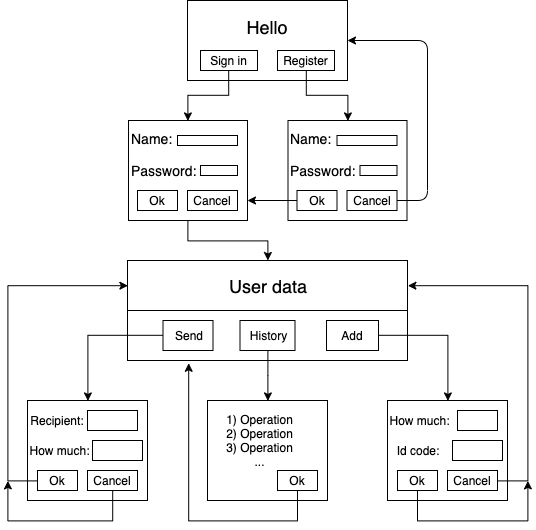

The diagram above was exported from draw.io. Its source (the exported page's mxGraphModel, read from the mxfile embedded in the PNG):
<mxGraphModel dx="938" dy="514" grid="1" gridSize="10" guides="1" tooltips="1" connect="1" arrows="1" fold="1" page="1" pageScale="1" pageWidth="827" pageHeight="1169" math="0" shadow="0">
  <root>
    <mxCell id="0" />
    <mxCell id="1" parent="0" />
    <mxCell id="Q-bK9ctr8Y2D7HGr1JHA-1" value="&lt;font style=&quot;font-size: 18px&quot;&gt;Hello&lt;/font&gt;&lt;br&gt;&lt;br&gt;&lt;br&gt;" style="rounded=0;whiteSpace=wrap;html=1;align=center;" vertex="1" parent="1">
      <mxGeometry x="280" y="80" width="160" height="80" as="geometry" />
    </mxCell>
    <mxCell id="Q-bK9ctr8Y2D7HGr1JHA-55" style="edgeStyle=orthogonalEdgeStyle;rounded=0;orthogonalLoop=1;jettySize=auto;html=1;entryX=0.5;entryY=0;entryDx=0;entryDy=0;" edge="1" parent="1" source="Q-bK9ctr8Y2D7HGr1JHA-8" target="Q-bK9ctr8Y2D7HGr1JHA-13">
      <mxGeometry relative="1" as="geometry" />
    </mxCell>
    <mxCell id="Q-bK9ctr8Y2D7HGr1JHA-8" value="Sign in" style="rounded=0;whiteSpace=wrap;html=1;" vertex="1" parent="1">
      <mxGeometry x="293" y="130" width="57" height="20" as="geometry" />
    </mxCell>
    <mxCell id="Q-bK9ctr8Y2D7HGr1JHA-56" style="edgeStyle=orthogonalEdgeStyle;rounded=0;orthogonalLoop=1;jettySize=auto;html=1;entryX=0.5;entryY=0;entryDx=0;entryDy=0;" edge="1" parent="1" source="Q-bK9ctr8Y2D7HGr1JHA-10" target="Q-bK9ctr8Y2D7HGr1JHA-31">
      <mxGeometry relative="1" as="geometry" />
    </mxCell>
    <mxCell id="Q-bK9ctr8Y2D7HGr1JHA-10" value="Register" style="rounded=0;whiteSpace=wrap;html=1;" vertex="1" parent="1">
      <mxGeometry x="370" y="130" width="57" height="20" as="geometry" />
    </mxCell>
    <mxCell id="Q-bK9ctr8Y2D7HGr1JHA-37" value="" style="edgeStyle=orthogonalEdgeStyle;rounded=0;orthogonalLoop=1;jettySize=auto;html=1;" edge="1" parent="1" source="Q-bK9ctr8Y2D7HGr1JHA-13" target="Q-bK9ctr8Y2D7HGr1JHA-36">
      <mxGeometry relative="1" as="geometry" />
    </mxCell>
    <mxCell id="Q-bK9ctr8Y2D7HGr1JHA-13" value="&lt;font style=&quot;font-size: 14px&quot;&gt;Name:&lt;br&gt;&lt;br&gt;Password:&lt;br&gt;&lt;br&gt;&lt;br&gt;&lt;/font&gt;" style="rounded=0;whiteSpace=wrap;html=1;align=left;" vertex="1" parent="1">
      <mxGeometry x="221" y="200" width="119" height="100" as="geometry" />
    </mxCell>
    <mxCell id="Q-bK9ctr8Y2D7HGr1JHA-21" value="" style="rounded=0;whiteSpace=wrap;html=1;" vertex="1" parent="1">
      <mxGeometry x="270" y="215" width="60" height="10" as="geometry" />
    </mxCell>
    <mxCell id="Q-bK9ctr8Y2D7HGr1JHA-22" value="" style="rounded=0;whiteSpace=wrap;html=1;" vertex="1" parent="1">
      <mxGeometry x="293" y="245" width="37" height="10" as="geometry" />
    </mxCell>
    <mxCell id="Q-bK9ctr8Y2D7HGr1JHA-29" value="Ok&lt;span style=&quot;color: rgba(0 , 0 , 0 , 0) ; font-family: &amp;#34;helvetica&amp;#34; , &amp;#34;arial&amp;#34; , sans-serif ; font-size: 0px ; white-space: nowrap&quot;&gt;3CmxGraphModel%3E%3Croot%3E%3CmxCell%20id%3D%220%22%2F%3E%3CmxCell%20id%3D%221%22%20parent%3D%220%22%2F%3E%3CmxCell%20id%3D%222%22%20value%3D%22%26lt%3Bfont%20style%3D%26quot%3Bfont-size%3A%2014px%26quot%3B%26gt%3BName%3A%26lt%3Bbr%26gt%3B%26lt%3Bbr%26gt%3BPassword%3A%26lt%3B%2Ffont%26gt%3B%22%20style%3D%22rounded%3D0%3BwhiteSpace%3Dwrap%3Bhtml%3D1%3Balign%3Dleft%3B%22%20vertex%3D%221%22%20parent%3D%221%22%3E%3CmxGeometry%20x%3D%22220%22%20y%3D%22200%22%20width%3D%22120%22%20height%3D%2260%22%20as%3D%22geometry%22%2F%3E%3C%2FmxCell%3E%3CmxCell%20id%3D%223%22%20value%3D%22%22%20style%3D%22rounded%3D0%3BwhiteSpace%3Dwrap%3Bhtml%3D1%3B%22%20vertex%3D%221%22%20parent%3D%221%22%3E%3CmxGeometry%20x%3D%22270%22%20y%3D%22210%22%20width%3D%2260%22%20height%3D%2210%22%20as%3D%22geometry%22%2F%3E%3C%2FmxCell%3E%3CmxCell%20id%3D%224%22%20value%3D%22%22%20style%3D%22rounded%3D0%3BwhiteSpace%3Dwrap%3Bhtml%3D1%3B%22%20vertex%3D%221%22%20parent%3D%221%22%3E%3CmxGeometry%20x%3D%22293%22%20y%3D%22240%22%20width%3D%2237%22%20height%3D%2210%22%20as%3D%22geometry%22%2F%3E%3C%2FmxCell%3E%3C%2Froot%3E%3C%2FmxGraphModel%3&lt;/span&gt;" style="rounded=0;whiteSpace=wrap;html=1;" vertex="1" parent="1">
      <mxGeometry x="230" y="270" width="40" height="20" as="geometry" />
    </mxCell>
    <mxCell id="Q-bK9ctr8Y2D7HGr1JHA-30" value="Cancel" style="rounded=0;whiteSpace=wrap;html=1;" vertex="1" parent="1">
      <mxGeometry x="280" y="270" width="50" height="20" as="geometry" />
    </mxCell>
    <mxCell id="Q-bK9ctr8Y2D7HGr1JHA-31" value="&lt;font style=&quot;font-size: 14px&quot;&gt;Name:&lt;br&gt;&lt;br&gt;Password:&lt;br&gt;&lt;br&gt;&lt;br&gt;&lt;/font&gt;" style="rounded=0;whiteSpace=wrap;html=1;align=left;" vertex="1" parent="1">
      <mxGeometry x="380.5" y="200" width="119" height="100" as="geometry" />
    </mxCell>
    <mxCell id="Q-bK9ctr8Y2D7HGr1JHA-32" value="" style="rounded=0;whiteSpace=wrap;html=1;" vertex="1" parent="1">
      <mxGeometry x="429.5" y="215" width="60" height="10" as="geometry" />
    </mxCell>
    <mxCell id="Q-bK9ctr8Y2D7HGr1JHA-33" value="" style="rounded=0;whiteSpace=wrap;html=1;" vertex="1" parent="1">
      <mxGeometry x="452.5" y="245" width="37" height="10" as="geometry" />
    </mxCell>
    <mxCell id="Q-bK9ctr8Y2D7HGr1JHA-43" value="" style="edgeStyle=orthogonalEdgeStyle;rounded=0;orthogonalLoop=1;jettySize=auto;html=1;" edge="1" parent="1" source="Q-bK9ctr8Y2D7HGr1JHA-34">
      <mxGeometry relative="1" as="geometry">
        <mxPoint x="340" y="280" as="targetPoint" />
      </mxGeometry>
    </mxCell>
    <mxCell id="Q-bK9ctr8Y2D7HGr1JHA-34" value="Ok&lt;span style=&quot;color: rgba(0 , 0 , 0 , 0) ; font-family: &amp;#34;helvetica&amp;#34; , &amp;#34;arial&amp;#34; , sans-serif ; font-size: 0px ; white-space: nowrap&quot;&gt;3CmxGraphModel%3E%3Croot%3E%3CmxCell%20id%3D%220%22%2F%3E%3CmxCell%20id%3D%221%22%20parent%3D%220%22%2F%3E%3CmxCell%20id%3D%222%22%20value%3D%22%26lt%3Bfont%20style%3D%26quot%3Bfont-size%3A%2014px%26quot%3B%26gt%3BName%3A%26lt%3Bbr%26gt%3B%26lt%3Bbr%26gt%3BPassword%3A%26lt%3B%2Ffont%26gt%3B%22%20style%3D%22rounded%3D0%3BwhiteSpace%3Dwrap%3Bhtml%3D1%3Balign%3Dleft%3B%22%20vertex%3D%221%22%20parent%3D%221%22%3E%3CmxGeometry%20x%3D%22220%22%20y%3D%22200%22%20width%3D%22120%22%20height%3D%2260%22%20as%3D%22geometry%22%2F%3E%3C%2FmxCell%3E%3CmxCell%20id%3D%223%22%20value%3D%22%22%20style%3D%22rounded%3D0%3BwhiteSpace%3Dwrap%3Bhtml%3D1%3B%22%20vertex%3D%221%22%20parent%3D%221%22%3E%3CmxGeometry%20x%3D%22270%22%20y%3D%22210%22%20width%3D%2260%22%20height%3D%2210%22%20as%3D%22geometry%22%2F%3E%3C%2FmxCell%3E%3CmxCell%20id%3D%224%22%20value%3D%22%22%20style%3D%22rounded%3D0%3BwhiteSpace%3Dwrap%3Bhtml%3D1%3B%22%20vertex%3D%221%22%20parent%3D%221%22%3E%3CmxGeometry%20x%3D%22293%22%20y%3D%22240%22%20width%3D%2237%22%20height%3D%2210%22%20as%3D%22geometry%22%2F%3E%3C%2FmxCell%3E%3C%2Froot%3E%3C%2FmxGraphModel%3&lt;/span&gt;" style="rounded=0;whiteSpace=wrap;html=1;" vertex="1" parent="1">
      <mxGeometry x="389.5" y="270" width="40" height="20" as="geometry" />
    </mxCell>
    <mxCell id="Q-bK9ctr8Y2D7HGr1JHA-35" value="Cancel" style="rounded=0;whiteSpace=wrap;html=1;" vertex="1" parent="1">
      <mxGeometry x="439.5" y="270" width="50" height="20" as="geometry" />
    </mxCell>
    <mxCell id="Q-bK9ctr8Y2D7HGr1JHA-36" value="" style="rounded=0;whiteSpace=wrap;html=1;" vertex="1" parent="1">
      <mxGeometry x="220" y="340" width="280" height="100" as="geometry" />
    </mxCell>
    <mxCell id="Q-bK9ctr8Y2D7HGr1JHA-40" value="" style="endArrow=none;html=1;exitX=0;exitY=0.5;exitDx=0;exitDy=0;entryX=1;entryY=0.5;entryDx=0;entryDy=0;" edge="1" parent="1" source="Q-bK9ctr8Y2D7HGr1JHA-36" target="Q-bK9ctr8Y2D7HGr1JHA-36">
      <mxGeometry width="50" height="50" relative="1" as="geometry">
        <mxPoint x="220" y="510" as="sourcePoint" />
        <mxPoint x="270" y="460" as="targetPoint" />
      </mxGeometry>
    </mxCell>
    <mxCell id="Q-bK9ctr8Y2D7HGr1JHA-41" value="&lt;font style=&quot;font-size: 18px&quot;&gt;User data&lt;/font&gt;" style="text;html=1;strokeColor=none;fillColor=none;align=center;verticalAlign=middle;whiteSpace=wrap;rounded=0;" vertex="1" parent="1">
      <mxGeometry x="295" y="350" width="130" height="30" as="geometry" />
    </mxCell>
    <mxCell id="Q-bK9ctr8Y2D7HGr1JHA-42" value="" style="endArrow=classic;html=1;exitX=1;exitY=0.5;exitDx=0;exitDy=0;entryX=1;entryY=0.5;entryDx=0;entryDy=0;" edge="1" parent="1" source="Q-bK9ctr8Y2D7HGr1JHA-35" target="Q-bK9ctr8Y2D7HGr1JHA-1">
      <mxGeometry width="50" height="50" relative="1" as="geometry">
        <mxPoint x="530" y="340" as="sourcePoint" />
        <mxPoint x="580" y="290" as="targetPoint" />
        <Array as="points">
          <mxPoint x="520" y="280" />
          <mxPoint x="520" y="120" />
        </Array>
      </mxGeometry>
    </mxCell>
    <mxCell id="Q-bK9ctr8Y2D7HGr1JHA-54" style="edgeStyle=orthogonalEdgeStyle;rounded=0;orthogonalLoop=1;jettySize=auto;html=1;entryX=0.5;entryY=0;entryDx=0;entryDy=0;" edge="1" parent="1" source="Q-bK9ctr8Y2D7HGr1JHA-44" target="Q-bK9ctr8Y2D7HGr1JHA-47">
      <mxGeometry relative="1" as="geometry" />
    </mxCell>
    <mxCell id="Q-bK9ctr8Y2D7HGr1JHA-44" value="Send" style="rounded=0;whiteSpace=wrap;html=1;" vertex="1" parent="1">
      <mxGeometry x="255.5" y="400" width="50" height="30" as="geometry" />
    </mxCell>
    <mxCell id="Q-bK9ctr8Y2D7HGr1JHA-72" style="edgeStyle=orthogonalEdgeStyle;rounded=0;orthogonalLoop=1;jettySize=auto;html=1;entryX=0.5;entryY=0;entryDx=0;entryDy=0;" edge="1" parent="1" source="Q-bK9ctr8Y2D7HGr1JHA-45" target="Q-bK9ctr8Y2D7HGr1JHA-71">
      <mxGeometry relative="1" as="geometry" />
    </mxCell>
    <mxCell id="Q-bK9ctr8Y2D7HGr1JHA-45" value="History" style="rounded=0;whiteSpace=wrap;html=1;" vertex="1" parent="1">
      <mxGeometry x="332.5" y="400" width="55" height="30" as="geometry" />
    </mxCell>
    <mxCell id="Q-bK9ctr8Y2D7HGr1JHA-70" style="edgeStyle=orthogonalEdgeStyle;rounded=0;orthogonalLoop=1;jettySize=auto;html=1;entryX=0.5;entryY=0;entryDx=0;entryDy=0;" edge="1" parent="1" source="Q-bK9ctr8Y2D7HGr1JHA-46" target="Q-bK9ctr8Y2D7HGr1JHA-62">
      <mxGeometry relative="1" as="geometry" />
    </mxCell>
    <mxCell id="Q-bK9ctr8Y2D7HGr1JHA-46" value="Add" style="rounded=0;whiteSpace=wrap;html=1;" vertex="1" parent="1">
      <mxGeometry x="419" y="400" width="52" height="30" as="geometry" />
    </mxCell>
    <mxCell id="Q-bK9ctr8Y2D7HGr1JHA-47" value="" style="rounded=0;whiteSpace=wrap;html=1;" vertex="1" parent="1">
      <mxGeometry x="120" y="480" width="120" height="100" as="geometry" />
    </mxCell>
    <mxCell id="Q-bK9ctr8Y2D7HGr1JHA-77" style="edgeStyle=orthogonalEdgeStyle;rounded=0;orthogonalLoop=1;jettySize=auto;html=1;entryX=0;entryY=0.25;entryDx=0;entryDy=0;" edge="1" parent="1" source="Q-bK9ctr8Y2D7HGr1JHA-52" target="Q-bK9ctr8Y2D7HGr1JHA-36">
      <mxGeometry relative="1" as="geometry">
        <Array as="points">
          <mxPoint x="100" y="560" />
          <mxPoint x="100" y="365" />
        </Array>
      </mxGeometry>
    </mxCell>
    <mxCell id="Q-bK9ctr8Y2D7HGr1JHA-52" value="Ok&lt;span style=&quot;color: rgba(0 , 0 , 0 , 0) ; font-family: &amp;#34;helvetica&amp;#34; , &amp;#34;arial&amp;#34; , sans-serif ; font-size: 0px ; white-space: nowrap&quot;&gt;3CmxGraphModel%3E%3Croot%3E%3CmxCell%20id%3D%220%22%2F%3E%3CmxCell%20id%3D%221%22%20parent%3D%220%22%2F%3E%3CmxCell%20id%3D%222%22%20value%3D%22%26lt%3Bfont%20style%3D%26quot%3Bfont-size%3A%2014px%26quot%3B%26gt%3BName%3A%26lt%3Bbr%26gt%3B%26lt%3Bbr%26gt%3BPassword%3A%26lt%3B%2Ffont%26gt%3B%22%20style%3D%22rounded%3D0%3BwhiteSpace%3Dwrap%3Bhtml%3D1%3Balign%3Dleft%3B%22%20vertex%3D%221%22%20parent%3D%221%22%3E%3CmxGeometry%20x%3D%22220%22%20y%3D%22200%22%20width%3D%22120%22%20height%3D%2260%22%20as%3D%22geometry%22%2F%3E%3C%2FmxCell%3E%3CmxCell%20id%3D%223%22%20value%3D%22%22%20style%3D%22rounded%3D0%3BwhiteSpace%3Dwrap%3Bhtml%3D1%3B%22%20vertex%3D%221%22%20parent%3D%221%22%3E%3CmxGeometry%20x%3D%22270%22%20y%3D%22210%22%20width%3D%2260%22%20height%3D%2210%22%20as%3D%22geometry%22%2F%3E%3C%2FmxCell%3E%3CmxCell%20id%3D%224%22%20value%3D%22%22%20style%3D%22rounded%3D0%3BwhiteSpace%3Dwrap%3Bhtml%3D1%3B%22%20vertex%3D%221%22%20parent%3D%221%22%3E%3CmxGeometry%20x%3D%22293%22%20y%3D%22240%22%20width%3D%2237%22%20height%3D%2210%22%20as%3D%22geometry%22%2F%3E%3C%2FmxCell%3E%3C%2Froot%3E%3C%2FmxGraphModel%3&lt;/span&gt;" style="rounded=0;whiteSpace=wrap;html=1;" vertex="1" parent="1">
      <mxGeometry x="130" y="550" width="40" height="20" as="geometry" />
    </mxCell>
    <mxCell id="Q-bK9ctr8Y2D7HGr1JHA-78" style="edgeStyle=orthogonalEdgeStyle;rounded=0;orthogonalLoop=1;jettySize=auto;html=1;" edge="1" parent="1" source="Q-bK9ctr8Y2D7HGr1JHA-53">
      <mxGeometry relative="1" as="geometry">
        <mxPoint x="100" y="560" as="targetPoint" />
        <Array as="points">
          <mxPoint x="205" y="600" />
          <mxPoint x="100" y="600" />
        </Array>
      </mxGeometry>
    </mxCell>
    <mxCell id="Q-bK9ctr8Y2D7HGr1JHA-53" value="Cancel" style="rounded=0;whiteSpace=wrap;html=1;" vertex="1" parent="1">
      <mxGeometry x="180" y="550" width="50" height="20" as="geometry" />
    </mxCell>
    <mxCell id="Q-bK9ctr8Y2D7HGr1JHA-57" value="Recipient:" style="text;html=1;strokeColor=none;fillColor=none;align=center;verticalAlign=middle;whiteSpace=wrap;rounded=0;" vertex="1" parent="1">
      <mxGeometry x="130" y="490" width="40" height="20" as="geometry" />
    </mxCell>
    <mxCell id="Q-bK9ctr8Y2D7HGr1JHA-58" value="" style="rounded=0;whiteSpace=wrap;html=1;" vertex="1" parent="1">
      <mxGeometry x="180" y="490" width="50" height="20" as="geometry" />
    </mxCell>
    <mxCell id="Q-bK9ctr8Y2D7HGr1JHA-59" value="How much:" style="text;html=1;strokeColor=none;fillColor=none;align=center;verticalAlign=middle;whiteSpace=wrap;rounded=0;" vertex="1" parent="1">
      <mxGeometry x="120" y="520" width="65" height="20" as="geometry" />
    </mxCell>
    <mxCell id="Q-bK9ctr8Y2D7HGr1JHA-61" value="" style="rounded=0;whiteSpace=wrap;html=1;" vertex="1" parent="1">
      <mxGeometry x="185" y="520" width="50" height="20" as="geometry" />
    </mxCell>
    <mxCell id="Q-bK9ctr8Y2D7HGr1JHA-62" value="" style="rounded=0;whiteSpace=wrap;html=1;" vertex="1" parent="1">
      <mxGeometry x="480" y="480" width="120" height="100" as="geometry" />
    </mxCell>
    <mxCell id="Q-bK9ctr8Y2D7HGr1JHA-86" style="edgeStyle=orthogonalEdgeStyle;rounded=0;orthogonalLoop=1;jettySize=auto;html=1;" edge="1" parent="1" source="Q-bK9ctr8Y2D7HGr1JHA-63">
      <mxGeometry relative="1" as="geometry">
        <mxPoint x="620" y="560" as="targetPoint" />
        <Array as="points">
          <mxPoint x="510" y="600" />
          <mxPoint x="620" y="600" />
        </Array>
      </mxGeometry>
    </mxCell>
    <mxCell id="Q-bK9ctr8Y2D7HGr1JHA-63" value="Ok&lt;span style=&quot;color: rgba(0 , 0 , 0 , 0) ; font-family: &amp;#34;helvetica&amp;#34; , &amp;#34;arial&amp;#34; , sans-serif ; font-size: 0px ; white-space: nowrap&quot;&gt;3CmxGraphModel%3E%3Croot%3E%3CmxCell%20id%3D%220%22%2F%3E%3CmxCell%20id%3D%221%22%20parent%3D%220%22%2F%3E%3CmxCell%20id%3D%222%22%20value%3D%22%26lt%3Bfont%20style%3D%26quot%3Bfont-size%3A%2014px%26quot%3B%26gt%3BName%3A%26lt%3Bbr%26gt%3B%26lt%3Bbr%26gt%3BPassword%3A%26lt%3B%2Ffont%26gt%3B%22%20style%3D%22rounded%3D0%3BwhiteSpace%3Dwrap%3Bhtml%3D1%3Balign%3Dleft%3B%22%20vertex%3D%221%22%20parent%3D%221%22%3E%3CmxGeometry%20x%3D%22220%22%20y%3D%22200%22%20width%3D%22120%22%20height%3D%2260%22%20as%3D%22geometry%22%2F%3E%3C%2FmxCell%3E%3CmxCell%20id%3D%223%22%20value%3D%22%22%20style%3D%22rounded%3D0%3BwhiteSpace%3Dwrap%3Bhtml%3D1%3B%22%20vertex%3D%221%22%20parent%3D%221%22%3E%3CmxGeometry%20x%3D%22270%22%20y%3D%22210%22%20width%3D%2260%22%20height%3D%2210%22%20as%3D%22geometry%22%2F%3E%3C%2FmxCell%3E%3CmxCell%20id%3D%224%22%20value%3D%22%22%20style%3D%22rounded%3D0%3BwhiteSpace%3Dwrap%3Bhtml%3D1%3B%22%20vertex%3D%221%22%20parent%3D%221%22%3E%3CmxGeometry%20x%3D%22293%22%20y%3D%22240%22%20width%3D%2237%22%20height%3D%2210%22%20as%3D%22geometry%22%2F%3E%3C%2FmxCell%3E%3C%2Froot%3E%3C%2FmxGraphModel%3&lt;/span&gt;" style="rounded=0;whiteSpace=wrap;html=1;" vertex="1" parent="1">
      <mxGeometry x="490" y="550" width="40" height="20" as="geometry" />
    </mxCell>
    <mxCell id="Q-bK9ctr8Y2D7HGr1JHA-84" style="edgeStyle=orthogonalEdgeStyle;rounded=0;orthogonalLoop=1;jettySize=auto;html=1;entryX=1;entryY=0.25;entryDx=0;entryDy=0;" edge="1" parent="1" source="Q-bK9ctr8Y2D7HGr1JHA-64" target="Q-bK9ctr8Y2D7HGr1JHA-36">
      <mxGeometry relative="1" as="geometry">
        <Array as="points">
          <mxPoint x="620" y="560" />
          <mxPoint x="620" y="365" />
        </Array>
      </mxGeometry>
    </mxCell>
    <mxCell id="Q-bK9ctr8Y2D7HGr1JHA-64" value="Cancel" style="rounded=0;whiteSpace=wrap;html=1;" vertex="1" parent="1">
      <mxGeometry x="540" y="550" width="50" height="20" as="geometry" />
    </mxCell>
    <mxCell id="Q-bK9ctr8Y2D7HGr1JHA-66" value="" style="rounded=0;whiteSpace=wrap;html=1;" vertex="1" parent="1">
      <mxGeometry x="550" y="490" width="40" height="20" as="geometry" />
    </mxCell>
    <mxCell id="Q-bK9ctr8Y2D7HGr1JHA-67" value="How much:" style="text;html=1;strokeColor=none;fillColor=none;align=center;verticalAlign=middle;whiteSpace=wrap;rounded=0;" vertex="1" parent="1">
      <mxGeometry x="480" y="490" width="65" height="20" as="geometry" />
    </mxCell>
    <mxCell id="Q-bK9ctr8Y2D7HGr1JHA-68" value="" style="rounded=0;whiteSpace=wrap;html=1;" vertex="1" parent="1">
      <mxGeometry x="545" y="520" width="50" height="20" as="geometry" />
    </mxCell>
    <mxCell id="Q-bK9ctr8Y2D7HGr1JHA-69" value="Id code:" style="text;html=1;strokeColor=none;fillColor=none;align=center;verticalAlign=middle;whiteSpace=wrap;rounded=0;" vertex="1" parent="1">
      <mxGeometry x="485" y="520" width="50" height="20" as="geometry" />
    </mxCell>
    <mxCell id="Q-bK9ctr8Y2D7HGr1JHA-71" value="" style="rounded=0;whiteSpace=wrap;html=1;" vertex="1" parent="1">
      <mxGeometry x="300" y="480" width="120" height="100" as="geometry" />
    </mxCell>
    <mxCell id="Q-bK9ctr8Y2D7HGr1JHA-79" style="edgeStyle=orthogonalEdgeStyle;rounded=0;orthogonalLoop=1;jettySize=auto;html=1;entryX=0.218;entryY=1.027;entryDx=0;entryDy=0;entryPerimeter=0;" edge="1" parent="1" source="Q-bK9ctr8Y2D7HGr1JHA-73" target="Q-bK9ctr8Y2D7HGr1JHA-36">
      <mxGeometry relative="1" as="geometry">
        <Array as="points">
          <mxPoint x="390" y="600" />
          <mxPoint x="281" y="600" />
        </Array>
      </mxGeometry>
    </mxCell>
    <mxCell id="Q-bK9ctr8Y2D7HGr1JHA-73" value="Ok" style="rounded=0;whiteSpace=wrap;html=1;" vertex="1" parent="1">
      <mxGeometry x="370" y="550" width="40" height="20" as="geometry" />
    </mxCell>
    <mxCell id="Q-bK9ctr8Y2D7HGr1JHA-74" value="1) Operation&lt;br&gt;2) Operation&lt;br&gt;3) Operation&lt;br&gt;..." style="text;html=1;strokeColor=none;fillColor=none;align=center;verticalAlign=middle;whiteSpace=wrap;rounded=0;" vertex="1" parent="1">
      <mxGeometry x="295" y="510" width="115" height="20" as="geometry" />
    </mxCell>
  </root>
</mxGraphModel>